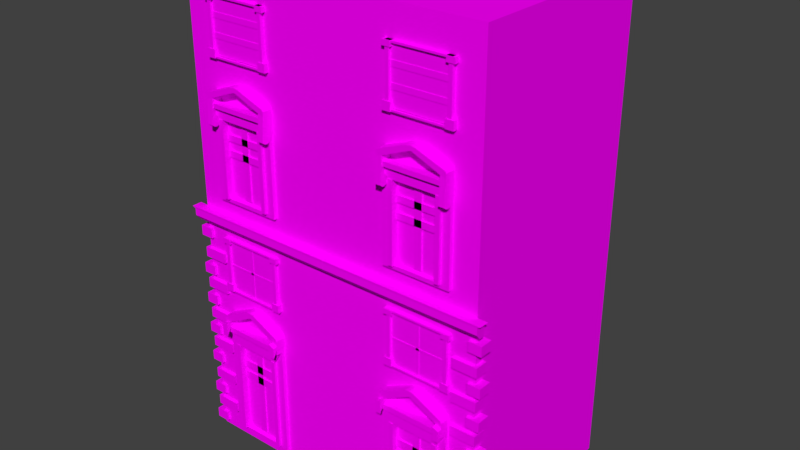 # Source: b060.blend  (saved by Blender 2.77.0; exported with 4.5.12 LTS)
import bpy
from mathutils import Matrix  # noqa: F401  (used for matrix-valued properties, if any)

bpy.ops.wm.read_factory_settings(use_empty=True)
scene = bpy.context.scene
scene.name = 'Scene'

# ---- collections
col_collection_1 = bpy.data.collections.new('Collection 1'); scene.collection.children.link(col_collection_1)

# ---- images (referenced by path relative to the original .blend; pixels are not part of the script)
import os
ASSET_DIR = os.environ.get("B2B_ASSET_DIR", "")  # directory of the original .blend (textures are referenced by path, not embedded)
HERE = os.path.dirname(os.path.abspath(__file__))  # packed textures are extracted next to this script under _unpacked/

def load_image(name, relpath, width, height, colorspace="sRGB"):
    """Load a texture the original file referenced (path relative to the .blend, or extracted next to this script)."""
    p = next((c for c in (os.path.join(HERE, relpath), os.path.join(ASSET_DIR, relpath)) if relpath and os.path.exists(c)), "")
    if p:
        img = bpy.data.images.load(p, check_existing=True)
        img.name = name
    else:  # same state as the original file: an image datablock whose file is absent (Cycles renders it pink)
        img = bpy.data.images.new(name, width, height)
        img.source = "FILE"
        img.filepath = "//" + (relpath or name)
    img.colorspace_settings.name = colorspace
    return img
img_colorpalette_jpg_001 = load_image('colorPalette.jpg.001', 'colorPalette.jpg', 1024, 1024, 'sRGB')
img_colorpalette_jpg_002 = load_image('colorPalette.jpg.002', 'colorPalette.jpg', 1024, 1024, 'sRGB')

# ---- materials (node trees are filled in below, after node groups)
mat_material = bpy.data.materials.new('Material')
mat_material.alpha_threshold = 0.0
mat_material.roughness = 0.5
mat_material.line_color = (0.0, 0.0, 0.0, 1.0)
mat_material_001 = bpy.data.materials.new('Material.001')
mat_material_001.alpha_threshold = 0.0
mat_material_001.roughness = 0.5
mat_material_001.line_color = (0.0, 0.0, 0.0, 1.0)

# ---- material node trees
mat_material.use_nodes = True; mat_material.node_tree.nodes.clear()
_N = mat_material.node_tree.nodes; _L = mat_material.node_tree.links
n0 = _N.new('ShaderNodeOutputMaterial'); n0.name = 'Material Output'; n0.location = (300, 300)
n1 = _N.new('ShaderNodeBsdfDiffuse'); n1.name = 'Diffuse BSDF'; n1.location = (10, 300)
n2 = _N.new('ShaderNodeTexCoord'); n2.name = 'Texture Coordinate'; n2.location = (-183, 230)
n3 = _N.new('ShaderNodeTexImage'); n3.name = 'Image Texture'; n3.location = (228, 132)
n3.width = 140
n3.image = img_colorpalette_jpg_001
_L.new(n1.outputs[0], n0.inputs[0])
_L.new(n2.outputs[2], n3.inputs[0])
_L.new(n3.outputs[0], n1.inputs[0])
n0.is_active_output = True
mat_material_001.use_nodes = True; mat_material_001.node_tree.nodes.clear()
_N = mat_material_001.node_tree.nodes; _L = mat_material_001.node_tree.links
n0 = _N.new('ShaderNodeOutputMaterial'); n0.name = 'Material Output'; n0.location = (300, 300)
n1 = _N.new('ShaderNodeBsdfDiffuse'); n1.name = 'Diffuse BSDF'; n1.location = (10, 300)
n2 = _N.new('ShaderNodeTexImage'); n2.name = 'Image Texture'; n2.location = (228, 132)
n2.width = 140
n2.image = img_colorpalette_jpg_002
n3 = _N.new('ShaderNodeTexCoord'); n3.name = 'Texture Coordinate'; n3.location = (-183, 230)
_L.new(n1.outputs[0], n0.inputs[0])
_L.new(n3.outputs[2], n2.inputs[0])
_L.new(n2.outputs[0], n1.inputs[0])
n0.is_active_output = True

# ---- world
world_world = bpy.data.worlds.new('World'); scene.world = world_world
world_world.color = (0.05088, 0.05088, 0.05088)
world_world.use_sun_shadow = False
world_world.sun_shadow_jitter_overblur = 0.0
world_world.cycles.sampling_method = 'MANUAL'

# ---- meshes
me_cube = bpy.data.meshes.new('Cube')
me_cube.from_pydata([(4.602, 2.975, 0.0), (4.602, -2.975, 0.0), (1.848, -2.897, 7.805), (1.848, -2.897, 10.5), (3.854, -3.281, 3.998), (0.006054, -2.958, 7.339), (0.006054, -2.958, 7.08), (3.61, -3.089, 7.919), (3.61, -3.089, 10.19), (4.602, 2.975, 14.29), (4.602, -2.975, 14.29), (4.421, -3.067, 0.1497), (4.421, -3.067, 0.4455), (4.421, -2.674, 0.1497), (4.421, -2.674, 0.4455), (4.814, -3.067, 0.1497), (4.814, -3.067, 0.4455), (4.814, -2.674, 0.1497), (4.814, -2.674, 0.4455), (3.958, -3.067, 0.6865), (3.958, -3.067, 0.9824), (3.958, -2.674, 0.6865), (3.958, -2.674, 0.9824), (4.7, -3.067, 0.6865), (4.7, -3.067, 0.9824), (4.7, -2.674, 0.6865), (4.7, -2.674, 0.9824), (4.421, -3.067, 1.134), (4.421, -3.067, 1.43), (4.421, -2.674, 1.134), (4.421, -2.674, 1.43), (4.814, -3.067, 1.134), (4.814, -3.067, 1.43), (4.814, -2.674, 1.134), (4.814, -2.674, 1.43), (3.958, -3.067, 1.671), (3.958, -3.067, 1.967), (3.958, -2.674, 1.671), (3.958, -2.674, 1.967), (4.7, -3.067, 1.671), (4.7, -3.067, 1.967), (4.7, -2.674, 1.671), (4.7, -2.674, 1.967), (4.421, -3.067, 2.239), (4.421, -3.067, 2.534), (4.421, -2.674, 2.239), (4.421, -2.674, 2.534), (4.814, -3.067, 2.239), (4.814, -3.067, 2.534), (4.814, -2.674, 2.239), (4.814, -2.674, 2.534), (3.958, -3.067, 2.775), (3.958, -3.067, 3.071), (3.958, -2.674, 2.775), (3.958, -2.674, 3.071), (4.7, -3.067, 2.775), (4.7, -3.067, 3.071), (4.7, -2.674, 2.775), (4.7, -2.674, 3.071), (4.421, -3.067, 3.223), (4.421, -3.067, 3.519), (4.421, -2.674, 3.223), (4.421, -2.674, 3.519), (4.814, -3.067, 3.223), (4.814, -3.067, 3.519), (4.814, -2.674, 3.223), (4.814, -2.674, 3.519), (3.958, -3.067, 3.76), (3.958, -3.067, 4.056), (3.958, -2.674, 3.76), (3.958, -2.674, 4.056), (4.7, -3.067, 3.76), (4.7, -3.067, 4.056), (4.7, -2.674, 3.76), (4.7, -2.674, 4.056), (-1.907e-06, -2.975, 14.29), (1.907e-06, 2.975, 14.29), (3.848, -2.897, 7.805), (3.848, -2.897, 10.5), (0.006054, -3.257, 7.339), (0.006054, -3.251, 7.08), (3.854, -2.823, 3.998), (3.854, -2.823, 10.72), (3.854, -3.281, 10.72), (4.768e-07, -2.975, 0.0), (1.431e-06, 2.975, 0.0), (4.421, -3.067, 4.227), (4.421, -3.067, 4.523), (4.421, -2.674, 4.227), (4.421, -2.674, 4.523), (4.814, -3.067, 4.227), (4.814, -3.067, 4.523), (4.814, -2.674, 4.227), (4.814, -2.674, 4.523), (3.958, -3.067, 4.764), (3.958, -3.067, 5.059), (3.958, -2.674, 4.764), (3.958, -2.674, 5.059), (4.7, -3.067, 4.764), (4.7, -3.067, 5.059), (4.7, -2.674, 4.764), (4.7, -2.674, 5.059), (4.421, -3.067, 5.211), (4.421, -3.067, 5.507), (4.421, -2.674, 5.211), (4.421, -2.674, 5.507), (4.814, -3.067, 5.211), (4.814, -3.067, 5.507), (4.814, -2.674, 5.211), (4.814, -2.674, 5.507), (3.958, -3.067, 5.748), (3.958, -3.067, 6.044), (3.958, -2.674, 5.748), (3.958, -2.674, 6.044), (4.7, -3.067, 5.748), (4.7, -3.067, 6.044), (4.7, -2.674, 5.748), (4.7, -2.674, 6.044), (3.848, -2.897, 3.711), (3.848, -2.897, 0.2423), (3.61, -3.089, 3.313), (3.61, -3.089, 0.3886), (1.848, -2.897, 3.711), (1.848, -2.897, 0.2423), (2.086, -3.089, 3.313), (2.086, -3.089, 0.3886), (1.848, -3.089, 0.2423), (3.848, -3.089, 0.2423), (3.848, -3.089, 3.711), (1.848, -3.089, 3.711), (2.086, -2.902, 0.3886), (3.61, -2.902, 0.3886), (3.61, -2.902, 3.313), (2.086, -2.902, 3.313), (2.751, -3.016, 0.4969), (2.751, -3.016, 3.453), (2.751, -2.881, 0.4969), (2.751, -2.881, 3.453), (2.968, -3.016, 0.4969), (2.968, -3.016, 3.453), (2.968, -2.881, 0.4969), (2.968, -2.881, 3.453), (2.001, -3.016, 2.763), (3.718, -3.016, 2.763), (2.001, -2.881, 2.763), (3.718, -2.881, 2.763), (2.001, -3.016, 2.515), (3.718, -3.016, 2.515), (2.001, -2.881, 2.515), (3.718, -2.881, 2.515), (2.001, -3.016, 2.397), (3.718, -3.016, 2.397), (2.001, -2.881, 2.397), (3.718, -2.881, 2.397), (2.001, -3.016, 2.149), (3.718, -3.016, 2.149), (2.001, -2.881, 2.149), (3.718, -2.881, 2.149), (3.477, -3.089, 3.313), (3.477, -3.089, 0.3886), (2.219, -3.089, 0.3886), (2.219, -3.089, 3.313), (3.477, -2.832, 3.313), (3.477, -2.832, 0.3886), (2.219, -2.832, 0.3886), (2.219, -2.832, 3.313), (3.61, -3.177, 3.313), (3.61, -3.177, 0.3886), (2.086, -3.177, 0.3886), (2.086, -3.177, 3.313), (3.477, -3.177, 3.313), (3.477, -3.177, 0.3886), (2.219, -3.177, 0.3886), (2.219, -3.177, 3.313), (3.848, -3.163, 3.711), (1.848, -3.163, 3.711), (3.61, -3.163, 3.313), (2.086, -3.163, 3.313), (3.848, -3.089, 3.876), (1.848, -3.089, 3.876), (3.848, -2.89, 3.876), (1.848, -2.89, 3.876), (3.848, -3.163, 3.876), (1.848, -3.163, 3.876), (3.848, -3.261, 3.711), (3.848, -3.261, 3.876), (1.848, -3.261, 3.711), (1.848, -3.261, 3.876), (2.845, -2.823, 4.508), (2.845, -3.281, 4.508), (1.836, -3.281, 3.998), (1.836, -2.823, 3.998), (3.854, -3.41, 3.998), (3.818, -3.281, 4.237), (3.854, -3.281, 4.162), (3.818, -2.823, 4.237), (3.683, -3.41, 4.075), (3.854, -2.823, 4.162), (1.872, -3.281, 4.237), (1.836, -3.41, 3.998), (1.836, -3.281, 4.162), (2.007, -3.41, 4.075), (1.872, -2.823, 4.237), (1.836, -2.823, 4.162), (2.708, -2.823, 4.645), (2.982, -2.823, 4.645), (2.845, -2.823, 4.567), (2.845, -2.823, 4.673), (2.982, -3.281, 4.645), (2.708, -3.281, 4.645), (2.845, -3.281, 4.567), (2.845, -3.281, 4.673), (3.683, -2.823, 4.075), (3.683, -3.281, 4.075), (2.007, -3.281, 4.075), (2.007, -2.823, 4.075), (3.854, -2.823, 3.875), (3.683, -2.823, 3.875), (3.854, -3.281, 3.875), (1.836, -3.281, 3.875), (1.836, -2.823, 3.875), (2.007, -3.281, 3.875), (3.683, -3.281, 3.875), (2.007, -2.823, 3.875), (2.007, -3.41, 3.66), (1.836, -3.41, 3.66), (3.683, -3.41, 3.66), (3.854, -3.41, 3.66), (3.708, -3.088, 5.026), (3.708, -3.088, 6.563), (2.057, -3.088, 5.026), (2.057, -3.088, 6.563), (3.815, -2.935, 4.972), (3.815, -2.935, 6.616), (1.949, -2.935, 4.972), (1.949, -2.935, 6.616), (3.815, -3.088, 4.972), (3.815, -3.088, 6.616), (1.949, -3.088, 6.616), (1.949, -3.088, 4.972), (3.708, -2.978, 5.026), (3.708, -2.978, 6.563), (2.057, -2.978, 6.563), (2.057, -2.978, 5.026), (3.893, -3.108, 6.465), (3.893, -3.108, 6.617), (3.648, -3.108, 6.465), (3.648, -3.108, 6.617), (3.893, -2.955, 6.465), (3.893, -2.955, 6.617), (3.648, -2.955, 6.465), (3.648, -2.955, 6.617), (2.111, -3.108, 6.465), (2.111, -3.108, 6.617), (1.867, -3.108, 6.465), (1.867, -3.108, 6.617), (2.111, -2.955, 6.465), (2.111, -2.955, 6.617), (1.867, -2.955, 6.465), (1.867, -2.955, 6.617), (3.893, -3.108, 4.967), (3.893, -3.108, 5.206), (3.648, -3.108, 4.967), (3.648, -3.108, 5.206), (3.893, -2.955, 4.967), (3.893, -2.955, 5.206), (3.648, -2.955, 4.967), (3.648, -2.955, 5.206), (2.111, -3.108, 4.967), (2.111, -3.108, 5.206), (1.867, -3.108, 4.967), (1.867, -3.108, 5.206), (2.111, -2.955, 4.967), (2.111, -2.955, 5.206), (1.867, -2.955, 4.967), (1.867, -2.955, 5.206), (2.936, -3.028, 4.982), (2.936, -3.028, 6.609), (2.842, -3.028, 4.982), (2.842, -3.028, 6.609), (2.936, -2.95, 4.982), (2.936, -2.95, 6.609), (2.842, -2.95, 4.982), (2.842, -2.95, 6.609), (2.078, -3.028, 5.766), (3.7, -3.028, 5.766), (2.078, -3.028, 5.825), (3.7, -3.028, 5.825), (2.078, -2.95, 5.766), (3.7, -2.95, 5.766), (2.078, -2.95, 5.825), (3.7, -2.95, 5.825), (2.016, -3.015, 6.585), (2.016, -3.015, 5.03), (3.796, -3.015, 6.585), (3.796, -3.015, 5.03), (4.793, -3.251, 7.08), (4.893, -3.257, 7.339), (4.793, -2.958, 7.08), (4.893, -2.958, 7.339), (0.006054, -2.958, 7.281), (0.006054, -3.251, 7.281), (4.793, -2.958, 7.281), (4.793, -3.251, 7.281), (0.006054, -2.958, 6.928), (0.006054, -3.125, 6.928), (4.793, -2.958, 6.928), (4.793, -3.125, 6.928), (2.086, -3.089, 10.19), (2.086, -3.089, 7.919), (1.848, -3.089, 7.805), (3.848, -3.089, 7.805), (3.848, -3.089, 10.5), (1.848, -3.089, 10.5), (2.086, -2.902, 7.919), (3.61, -2.902, 7.919), (3.61, -2.902, 10.19), (2.086, -2.902, 10.19), (2.751, -3.016, 8.003), (2.751, -3.016, 10.3), (2.751, -2.881, 8.003), (2.751, -2.881, 10.3), (2.968, -3.016, 8.003), (2.968, -3.016, 10.3), (2.968, -2.881, 8.003), (2.968, -2.881, 10.3), (2.001, -3.016, 9.762), (3.718, -3.016, 9.762), (2.001, -2.881, 9.762), (3.718, -2.881, 9.762), (2.001, -3.016, 9.57), (3.718, -3.016, 9.57), (2.001, -2.881, 9.57), (3.718, -2.881, 9.57), (2.001, -3.016, 9.315), (3.718, -3.016, 9.315), (2.001, -2.881, 9.315), (3.718, -2.881, 9.315), (2.001, -3.016, 9.122), (3.718, -3.016, 9.122), (2.001, -2.881, 9.122), (3.718, -2.881, 9.122), (3.477, -3.089, 10.19), (3.477, -3.089, 7.919), (2.219, -3.089, 7.919), (2.219, -3.089, 10.19), (3.477, -2.832, 10.19), (3.477, -2.832, 7.919), (2.219, -2.832, 7.919), (2.219, -2.832, 10.19), (3.61, -3.177, 10.19), (3.61, -3.177, 7.919), (2.086, -3.177, 7.919), (2.086, -3.177, 10.19), (3.477, -3.177, 10.19), (3.477, -3.177, 7.919), (2.219, -3.177, 7.919), (2.219, -3.177, 10.19), (3.848, -3.163, 10.5), (1.848, -3.163, 10.5), (3.61, -3.163, 10.19), (2.086, -3.163, 10.19), (3.848, -3.089, 10.63), (1.848, -3.089, 10.63), (3.848, -2.89, 10.63), (1.848, -2.89, 10.63), (3.848, -3.163, 10.63), (1.848, -3.163, 10.63), (3.848, -3.261, 10.5), (3.848, -3.261, 10.63), (1.848, -3.261, 10.5), (1.848, -3.261, 10.63), (2.845, -2.823, 11.12), (2.845, -3.281, 11.12), (1.836, -3.281, 10.72), (1.836, -2.823, 10.72), (1.949, -2.935, 13.44), (3.818, -3.281, 10.91), (3.854, -3.281, 10.85), (3.818, -2.823, 10.91), (1.949, -2.935, 11.8), (3.854, -2.823, 10.85), (1.872, -3.281, 10.91), (3.815, -2.935, 13.44), (1.836, -3.281, 10.85), (3.815, -2.935, 11.8), (1.872, -2.823, 10.91), (1.836, -2.823, 10.85), (2.708, -2.823, 11.22), (2.982, -2.823, 11.22), (2.845, -2.823, 11.16), (2.845, -2.823, 11.24), (2.982, -3.281, 11.22), (2.708, -3.281, 11.22), (2.845, -3.281, 11.16), (2.845, -3.281, 11.24), (3.683, -2.823, 10.78), (3.683, -3.281, 10.78), (2.007, -3.281, 10.78), (2.007, -2.823, 10.78), (3.854, -2.823, 10.62), (3.683, -2.823, 10.62), (1.836, -2.823, 10.62), (2.007, -2.823, 10.62), (2.057, -3.088, 13.39), (2.057, -3.088, 11.85), (3.708, -3.088, 13.39), (3.708, -3.088, 11.85), (3.854, -3.333, 10.04), (3.854, -3.053, 10.06), (3.854, -3.238, 10.09), (3.854, -3.264, 9.986), (3.854, -3.187, 9.969), (3.854, -3.113, 9.996), (1.836, -3.053, 10.06), (1.836, -3.333, 10.04), (1.836, -3.238, 10.09), (1.836, -3.113, 9.996), (1.836, -3.187, 9.969), (1.836, -3.264, 9.986), (2.007, -3.333, 10.04), (2.007, -3.053, 10.06), (2.007, -3.233, 10.09), (2.007, -3.264, 9.986), (2.007, -3.187, 9.969), (2.007, -3.113, 9.996), (3.683, -3.053, 10.06), (3.683, -3.333, 10.04), (3.683, -3.233, 10.09), (3.683, -3.113, 9.996), (3.683, -3.187, 9.969), (3.683, -3.264, 9.986), (3.815, -3.088, 11.8), (3.815, -3.088, 13.44), (1.949, -3.088, 13.44), (1.949, -3.088, 11.8), (3.708, -2.978, 11.85), (3.708, -2.978, 13.39), (2.057, -2.978, 13.39), (2.057, -2.978, 11.85), (3.893, -3.108, 13.29), (3.893, -3.108, 13.44), (3.648, -3.108, 13.29), (3.648, -3.108, 13.44), (3.893, -2.955, 13.29), (3.893, -2.955, 13.44), (3.648, -2.955, 13.29), (3.648, -2.955, 13.44), (2.111, -3.108, 13.29), (2.111, -3.108, 13.44), (1.867, -3.108, 13.29), (1.867, -3.108, 13.44), (2.111, -2.955, 13.29), (2.111, -2.955, 13.44), (1.867, -2.955, 13.29), (1.867, -2.955, 13.44), (3.893, -3.108, 11.79), (3.893, -3.108, 12.03), (3.648, -3.108, 11.79), (3.648, -3.108, 12.03), (3.893, -2.955, 11.79), (3.893, -2.955, 12.03), (3.648, -2.955, 11.79), (3.648, -2.955, 12.03), (2.111, -3.108, 11.79), (2.111, -3.108, 12.03), (1.867, -3.108, 11.79), (1.867, -3.108, 12.03), (2.111, -2.955, 11.79), (2.111, -2.955, 12.03), (1.867, -2.955, 11.79), (1.867, -2.955, 12.03), (3.7, -2.95, 12.46), (2.078, -2.95, 12.46), (3.7, -2.95, 12.3), (2.078, -2.95, 12.3), (3.7, -3.028, 12.46), (2.078, -3.028, 12.46), (3.7, -3.028, 12.3), (2.078, -3.028, 12.3), (2.078, -3.028, 12.83), (3.7, -3.028, 12.83), (2.078, -3.028, 12.99), (3.7, -3.028, 12.99), (2.078, -2.95, 12.83), (3.7, -2.95, 12.83), (2.078, -2.95, 12.99), (3.7, -2.95, 12.99), (2.016, -3.015, 13.41), (2.016, -3.015, 11.86), (3.796, -3.015, 13.41), (3.796, -3.015, 11.86), (4.421, -3.067, 6.394), (4.421, -3.067, 6.69), (4.421, -2.674, 6.394), (4.421, -2.674, 6.69), (4.814, -3.067, 6.394), (4.814, -3.067, 6.69), (4.814, -2.674, 6.394), (4.814, -2.674, 6.69)], [], [(0, 85, 76, 9), (0, 9, 10, 1), (1, 10, 75, 84), (382, 393, 388, 386), (3, 78, 77, 2), (12, 14, 13, 11), (14, 18, 17, 13), (18, 16, 15, 17), (16, 12, 11, 15), (11, 13, 17, 15), (16, 18, 14, 12), (20, 22, 21, 19), (22, 26, 25, 21), (26, 24, 23, 25), (24, 20, 19, 23), (19, 21, 25, 23), (24, 26, 22, 20), (28, 30, 29, 27), (30, 34, 33, 29), (34, 32, 31, 33), (32, 28, 27, 31), (27, 29, 33, 31), (32, 34, 30, 28), (36, 38, 37, 35), (38, 42, 41, 37), (42, 40, 39, 41), (40, 36, 35, 39), (35, 37, 41, 39), (40, 42, 38, 36), (44, 46, 45, 43), (46, 50, 49, 45), (50, 48, 47, 49), (48, 44, 43, 47), (43, 45, 49, 47), (48, 50, 46, 44), (52, 54, 53, 51), (54, 58, 57, 53), (58, 56, 55, 57), (56, 52, 51, 55), (51, 53, 57, 55), (56, 58, 54, 52), (60, 62, 61, 59), (62, 66, 65, 61), (66, 64, 63, 65), (64, 60, 59, 63), (59, 61, 65, 63), (64, 66, 62, 60), (68, 70, 69, 67), (70, 74, 73, 69), (74, 72, 71, 73), (72, 68, 67, 71), (67, 69, 73, 71), (72, 74, 70, 68), (0, 1, 84, 85), (8, 308, 317, 316), (194, 193, 208, 210, 189, 213, 4), (301, 300, 6, 80), (300, 302, 298, 6), (198, 209, 204, 202), (310, 2, 77, 311), (302, 303, 296, 298), (9, 76, 75, 10), (378, 377, 392, 394, 373, 397, 83), (87, 89, 88, 86), (89, 93, 92, 88), (93, 91, 90, 92), (91, 87, 86, 90), (86, 88, 92, 90), (91, 93, 89, 87), (95, 97, 96, 94), (97, 101, 100, 96), (101, 99, 98, 100), (99, 95, 94, 98), (94, 96, 100, 98), (99, 101, 97, 95), (103, 105, 104, 102), (105, 109, 108, 104), (109, 107, 106, 108), (107, 103, 102, 106), (102, 104, 108, 106), (107, 109, 105, 103), (111, 113, 112, 110), (113, 117, 116, 112), (117, 115, 114, 116), (115, 111, 110, 114), (110, 112, 116, 114), (115, 117, 113, 111), (129, 175, 183, 179), (126, 123, 119, 127), (120, 124, 133, 132), (118, 128, 127, 119), (122, 118, 119, 123), (129, 122, 123, 126), (121, 125, 126, 127), (120, 128, 174, 176), (120, 121, 127, 128), (125, 124, 129, 126), (132, 133, 130, 131), (159, 121, 167, 171), (125, 121, 131, 130), (131, 121, 159, 163), (135, 137, 136, 134), (137, 141, 140, 136), (141, 139, 138, 140), (139, 135, 134, 138), (134, 136, 140, 138), (139, 141, 137, 135), (143, 145, 144, 142), (145, 149, 148, 144), (149, 147, 146, 148), (147, 143, 142, 146), (142, 144, 148, 146), (147, 149, 145, 143), (151, 153, 152, 150), (153, 157, 156, 152), (157, 155, 154, 156), (155, 151, 150, 154), (150, 152, 156, 154), (155, 157, 153, 151), (159, 158, 162, 163), (161, 160, 164, 165), (133, 124, 161, 165), (132, 131, 163, 162), (125, 130, 164, 160), (120, 132, 162, 158), (125, 160, 172, 168), (130, 133, 165, 164), (169, 168, 172, 173), (167, 166, 170, 171), (124, 125, 168, 169), (120, 158, 170, 166), (161, 124, 169, 173), (158, 159, 171, 170), (121, 120, 166, 167), (160, 161, 173, 172), (177, 176, 174, 175), (124, 120, 176, 177), (129, 124, 177, 175), (175, 174, 184, 186), (178, 180, 181, 179), (178, 179, 183, 182), (128, 118, 180, 178), (118, 122, 181, 180), (174, 128, 178, 182), (122, 129, 179, 181), (186, 184, 185, 187), (182, 183, 187, 185), (174, 182, 185, 184), (183, 175, 186, 187), (303, 301, 80, 296), (198, 200, 190, 214, 189, 210, 209), (192, 196, 226, 227), (193, 195, 205, 208), (206, 205, 195, 197, 81, 212, 188), (189, 188, 212, 213), (190, 191, 220, 219), (195, 193, 194, 197), (200, 203, 191, 190), (201, 199, 225, 224), (203, 200, 198, 202), (218, 4, 192, 227), (204, 207, 206), (207, 205, 206), (208, 211, 210), (211, 209, 210), (208, 205, 207, 211), (211, 207, 204, 209), (204, 206, 188, 215, 191, 203, 202), (189, 214, 215, 188), (191, 215, 223, 220), (221, 219, 220, 223), (222, 217, 216, 218), (213, 212, 217, 222), (81, 4, 218, 216), (222, 218, 227, 226), (212, 81, 216, 217), (215, 214, 221, 223), (221, 214, 201, 224), (194, 4, 81, 197), (4, 213, 196, 192), (219, 221, 224, 225), (213, 222, 226, 196), (190, 219, 225, 199), (214, 190, 199, 201), (231, 230, 243, 242), (238, 235, 234, 239), (235, 233, 232, 234), (233, 237, 236, 232), (236, 239, 234, 232), (233, 235, 238, 237), (229, 228, 236, 237), (231, 229, 237, 238), (230, 231, 238, 239), (228, 230, 239, 236), (241, 242, 243, 240), (228, 229, 241, 240), (230, 228, 240, 243), (229, 231, 242, 241), (245, 247, 246, 244), (247, 251, 250, 246), (251, 249, 248, 250), (249, 245, 244, 248), (244, 246, 250, 248), (249, 251, 247, 245), (253, 255, 254, 252), (255, 259, 258, 254), (259, 257, 256, 258), (257, 253, 252, 256), (252, 254, 258, 256), (257, 259, 255, 253), (261, 263, 262, 260), (263, 267, 266, 262), (267, 265, 264, 266), (265, 261, 260, 264), (260, 262, 266, 264), (265, 267, 263, 261), (269, 271, 270, 268), (271, 275, 274, 270), (275, 273, 272, 274), (273, 269, 268, 272), (268, 270, 274, 272), (273, 275, 271, 269), (277, 279, 278, 276), (279, 283, 282, 278), (283, 281, 280, 282), (281, 277, 276, 280), (276, 278, 282, 280), (281, 283, 279, 277), (285, 287, 286, 284), (287, 291, 290, 286), (291, 289, 288, 290), (289, 285, 284, 288), (284, 286, 290, 288), (289, 291, 287, 285), (292, 293, 295, 294), (313, 359, 367, 363), (6, 298, 306, 304), (297, 299, 5, 79), (297, 79, 301, 303), (299, 297, 303, 302), (5, 299, 302, 300), (79, 5, 300, 301), (305, 304, 306, 307), (80, 6, 304, 305), (296, 80, 305, 307), (298, 296, 307, 306), (78, 312, 311, 77), (313, 3, 2, 310), (7, 309, 310, 311), (8, 312, 358, 360), (8, 7, 311, 312), (309, 308, 313, 310), (316, 317, 314, 315), (343, 7, 351, 355), (309, 7, 315, 314), (315, 7, 343, 347), (319, 321, 320, 318), (321, 325, 324, 320), (325, 323, 322, 324), (323, 319, 318, 322), (318, 320, 324, 322), (323, 325, 321, 319), (327, 329, 328, 326), (329, 333, 332, 328), (333, 331, 330, 332), (331, 327, 326, 330), (326, 328, 332, 330), (331, 333, 329, 327), (335, 337, 336, 334), (337, 341, 340, 336), (341, 339, 338, 340), (339, 335, 334, 338), (334, 336, 340, 338), (339, 341, 337, 335), (343, 342, 346, 347), (345, 344, 348, 349), (317, 308, 345, 349), (316, 315, 347, 346), (309, 314, 348, 344), (8, 316, 346, 342), (309, 344, 356, 352), (314, 317, 349, 348), (353, 352, 356, 357), (351, 350, 354, 355), (308, 309, 352, 353), (8, 342, 354, 350), (345, 308, 353, 357), (342, 343, 355, 354), (7, 8, 350, 351), (344, 345, 357, 356), (361, 360, 358, 359), (308, 8, 360, 361), (313, 308, 361, 359), (359, 358, 368, 370), (362, 364, 365, 363), (362, 363, 367, 366), (312, 78, 364, 362), (78, 3, 365, 364), (358, 312, 362, 366), (3, 313, 363, 365), (370, 368, 369, 371), (366, 367, 371, 369), (358, 366, 369, 368), (367, 359, 370, 371), (382, 384, 374, 398, 373, 394, 393), (398, 374, 415, 420), (377, 379, 389, 392), (390, 389, 379, 381, 82, 396, 372), (373, 372, 396, 397), (374, 416, 415), (379, 377, 378, 381), (384, 387, 375, 374), (434, 376, 380, 435), (387, 384, 382, 386), (404, 405, 439, 438), (388, 391, 390), (391, 389, 390), (392, 395, 394), (395, 393, 394), (392, 389, 391, 395), (395, 391, 388, 393), (388, 390, 372, 399, 375, 387, 386), (373, 398, 399, 372), (375, 399, 403, 402), (83, 397, 427, 408), (408, 410, 83), (397, 428, 427), (426, 401, 400, 409), (421, 414, 402, 403), (396, 82, 400, 401), (420, 422, 398), (397, 396, 401, 426, 428), (378, 83, 82, 381), (383, 433, 432, 385), (374, 375, 402, 414, 416), (399, 398, 422, 421, 403), (432, 435, 380, 385), (408, 411, 410), (411, 412, 410), (412, 413, 410), (413, 409, 410), (414, 417, 416), (417, 418, 416), (418, 419, 416), (419, 415, 416), (420, 423, 422), (423, 424, 422), (424, 425, 422), (425, 421, 422), (426, 429, 428), (429, 430, 428), (430, 431, 428), (431, 427, 428), (420, 415, 419, 423), (423, 419, 418, 424), (424, 418, 417, 425), (425, 417, 414, 421), (426, 409, 413, 429), (429, 413, 412, 430), (430, 412, 411, 431), (431, 411, 408, 427), (82, 83, 410, 409, 400), (376, 383, 385, 380), (383, 376, 434, 433), (406, 407, 432, 433), (404, 406, 433, 434), (405, 404, 434, 435), (407, 405, 435, 432), (437, 438, 439, 436), (407, 406, 437, 436), (405, 407, 436, 439), (406, 404, 438, 437), (441, 443, 442, 440), (443, 447, 446, 442), (447, 445, 444, 446), (445, 441, 440, 444), (440, 442, 446, 444), (445, 447, 443, 441), (449, 451, 450, 448), (451, 455, 454, 450), (455, 453, 452, 454), (453, 449, 448, 452), (448, 450, 454, 452), (453, 455, 451, 449), (457, 459, 458, 456), (459, 463, 462, 458), (463, 461, 460, 462), (461, 457, 456, 460), (456, 458, 462, 460), (461, 463, 459, 457), (465, 467, 466, 464), (467, 471, 470, 466), (471, 469, 468, 470), (469, 465, 464, 468), (464, 466, 470, 468), (469, 471, 467, 465), (474, 472, 476, 478), (479, 477, 473, 475), (474, 478, 479, 475), (472, 474, 475, 473), (476, 472, 473, 477), (478, 476, 477, 479), (481, 483, 482, 480), (483, 487, 486, 482), (487, 485, 484, 486), (485, 481, 480, 484), (480, 482, 486, 484), (485, 487, 483, 481), (488, 489, 491, 490), (493, 495, 494, 492), (495, 499, 498, 494), (499, 497, 496, 498), (497, 493, 492, 496), (492, 494, 498, 496), (497, 499, 495, 493)])
me_cube.polygons.foreach_set('material_index', [0, 0, 0, 0, 0, 0, 0, 0, 0, 0, 0, 0, 0, 0, 0, 0, 0, 0, 0, 0, 0, 0, 0, 0, 0, 0, 0, 0, 0, 0, 0, 0, 0, 0, 0, 0, 0, 0, 0, 0, 0, 0, 0, 0, 0, 0, 0, 0, 0, 0, 0, 0, 0, 0, 0, 0, 0, 0, 0, 0, 0, 0, 0, 0, 0, 0, 0, 0, 0, 0, 0, 0, 0, 0, 0, 0, 0, 0, 0, 0, 0, 0, 0, 0, 0, 0, 0, 0, 0, 0, 0, 0, 0, 0, 0, 0, 0, 0, 0, 0, 0, 0, 0, 0, 0, 0, 0, 0, 0, 0, 0, 0, 0, 0, 0, 0, 0, 0, 0, 0, 0, 0, 0, 0, 0, 0, 0, 0, 0, 0, 0, 0, 0, 0, 0, 0, 0, 0, 0, 0, 0, 0, 0, 0, 0, 0, 0, 0, 0, 0, 0, 0, 0, 0, 0, 0, 0, 0, 0, 0, 0, 0, 0, 0, 0, 0, 0, 0, 0, 0, 0, 0, 0, 0, 0, 0, 0, 0, 0, 0, 0, 0, 0, 0, 1, 1, 1, 1, 1, 1, 1, 1, 1, 1, 1, 1, 1, 1, 1, 1, 1, 1, 1, 1, 1, 1, 1, 1, 1, 1, 1, 1, 1, 1, 1, 1, 1, 1, 1, 1, 1, 1, 1, 1, 1, 1, 1, 1, 1, 1, 1, 1, 1, 1, 1, 0, 0, 0, 0, 0, 0, 0, 0, 0, 0, 0, 0, 0, 0, 0, 0, 0, 0, 0, 0, 0, 0, 0, 0, 0, 0, 0, 0, 0, 0, 0, 0, 0, 0, 0, 0, 0, 0, 0, 0, 0, 0, 0, 0, 0, 0, 0, 0, 0, 0, 0, 0, 0, 0, 0, 0, 0, 0, 0, 0, 0, 0, 0, 0, 0, 0, 0, 0, 0, 0, 0, 0, 0, 0, 0, 0, 0, 1, 0, 1, 0, 0, 0, 0, 0, 0, 0, 0, 0, 0, 0, 0, 0, 0, 0, 0, 0, 0, 1, 0, 0, 1, 0, 0, 0, 0, 0, 0, 0, 0, 0, 0, 0, 0, 0, 0, 0, 0, 0, 0, 0, 0, 0, 0, 0, 0, 0, 1, 1, 1, 1, 1, 1, 1, 1, 1, 1, 1, 1, 1, 1, 1, 1, 1, 1, 1, 1, 1, 1, 1, 1, 1, 1, 1, 1, 1, 1, 1, 1, 1, 1, 1, 1, 1, 1, 1, 1, 1, 1, 1, 1, 1, 1, 1, 0, 0, 0, 0, 0, 0])
_uv = me_cube.uv_layers.new(name='UVMap')
_uv.uv.foreach_set('vector', [0.0, 0.0, 0.0, 0.0, 0.0, 0.0, 0.0, 0.0, 0.0, 0.0, 0.0, 0.0, 0.0, 0.0, 0.0, 0.0, 0.0, 0.0, 0.0, 0.0, 0.0, 0.0, 0.0, 0.0, 0.0, 0.0, 0.0, 0.0, 0.0, 0.0, 0.0, 0.0, 0.0, 0.0, 0.0, 0.0, 0.0, 0.0, 0.0, 0.0, 0.0, 0.0, 0.0, 0.0, 0.0, 0.0, 0.0, 0.0, 0.0, 0.0, 0.0, 0.0, 0.0, 0.0, 0.0, 0.0, 0.0, 0.0, 0.0, 0.0, 0.0, 0.0, 0.0, 0.0, 0.0, 0.0, 0.0, 0.0, 0.0, 0.0, 0.0, 0.0, 0.0, 0.0, 0.0, 0.0, 0.0, 0.0, 0.0, 0.0, 0.0, 0.0, 0.0, 0.0, 0.0, 0.0, 0.0, 0.0, 0.0, 0.0, 0.0, 0.0, 0.0, 0.0, 0.0, 0.0, 0.0, 0.0, 0.0, 0.0, 0.0, 0.0, 0.0, 0.0, 0.0, 0.0, 0.0, 0.0, 0.0, 0.0, 0.0, 0.0, 0.0, 0.0, 0.0, 0.0, 0.0, 0.0, 0.0, 0.0, 0.0, 0.0, 0.0, 0.0, 0.0, 0.0, 0.0, 0.0, 0.0, 0.0, 0.0, 0.0, 0.0, 0.0, 0.0, 0.0, 0.0, 0.0, 0.0, 0.0, 0.0, 0.0, 0.0, 0.0, 0.0, 0.0, 0.0, 0.0, 0.0, 0.0, 0.0, 0.0, 0.0, 0.0, 0.0, 0.0, 0.0, 0.0, 0.0, 0.0, 0.0, 0.0, 0.0, 0.0, 0.0, 0.0, 0.0, 0.0, 0.0, 0.0, 0.0, 0.0, 0.0, 0.0, 0.0, 0.0, 0.0, 0.0, 0.0, 0.0, 0.0, 0.0, 0.0, 0.0, 0.0, 0.0, 0.0, 0.0, 0.0, 0.0, 0.0, 0.0, 0.0, 0.0, 0.0, 0.0, 0.0, 0.0, 0.0, 0.0, 0.0, 0.0, 0.0, 0.0, 0.0, 0.0, 0.0, 0.0, 0.0, 0.0, 0.0, 0.0, 0.0, 0.0, 0.0, 0.0, 0.0, 0.0, 0.0, 0.0, 0.0, 0.0, 0.0, 0.0, 0.0, 0.0, 0.0, 0.0, 0.0, 0.0, 0.0, 0.0, 0.0, 0.0, 0.0, 0.0, 0.0, 0.0, 0.0, 0.0, 0.0, 0.0, 0.0, 0.0, 0.0, 0.0, 0.0, 0.0, 0.0, 0.0, 0.0, 0.0, 0.0, 0.0, 0.0, 0.0, 0.0, 0.0, 0.0, 0.0, 0.0, 0.0, 0.0, 0.0, 0.0, 0.0, 0.0, 0.0, 0.0, 0.0, 0.0, 0.0, 0.0, 0.0, 0.0, 0.0, 0.0, 0.0, 0.0, 0.0, 0.0, 0.0, 0.0, 0.0, 0.0, 0.0, 0.0, 0.0, 0.0, 0.0, 0.0, 0.0, 0.0, 0.0, 0.0, 0.0, 0.0, 0.0, 0.0, 0.0, 0.0, 0.0, 0.0, 0.0, 0.0, 0.0, 0.0, 0.0, 0.0, 0.0, 0.0, 0.0, 0.0, 0.0, 0.0, 0.0, 0.0, 0.0, 0.0, 0.0, 0.0, 0.0, 0.0, 0.0, 0.0, 0.0, 0.0, 0.0, 0.0, 0.0, 0.0, 0.0, 0.0, 0.0, 0.0, 0.0, 0.0, 0.0, 0.0, 0.0, 0.0, 0.0, 0.0, 0.0, 0.0, 0.0, 0.0, 0.0, 0.0, 0.0, 0.0, 0.0, 0.0, 0.0, 0.0, 0.0, 0.0, 0.0, 0.0, 0.0, 0.0, 0.0, 0.0, 0.0, 0.0, 0.0, 0.0, 0.0, 0.0, 0.0, 0.0, 0.0, 0.0, 0.0, 0.0, 0.0, 0.0, 0.0, 0.0, 0.0, 0.0, 0.0, 0.0, 0.0, 0.0, 0.0, 0.0, 0.0, 0.0, 0.0, 0.0, 0.0, 0.0, 0.0, 0.0, 0.0, 0.0, 0.0, 0.0, 0.0, 0.0, 0.0, 0.0, 0.0, 0.0, 0.0, 0.0, 0.0, 0.0, 0.0, 0.0, 0.0, 0.0, 0.0, 0.0, 0.0, 0.0, 0.0, 0.0, 0.0, 0.0, 0.0, 0.0, 0.0, 0.0, 0.0, 0.0, 0.0, 0.0, 0.0, 0.0, 0.0, 0.0, 0.0, 0.0, 0.0, 0.0, 0.0, 0.0, 0.0, 0.0, 0.0, 0.0, 0.0, 0.0, 0.0, 0.0, 0.0, 0.0, 0.0, 0.0, 0.0, 0.0, 0.0, 0.0, 0.0, 0.0, 0.0, 0.0, 0.0, 0.0, 0.0, 0.0, 0.0, 0.0, 0.0, 0.0, 0.0, 0.0, 0.0, 0.0, 0.0, 0.0, 0.0, 0.0, 0.0, 0.0, 0.0, 0.0, 0.0, 0.0, 0.0, 0.0, 0.0, 0.0, 0.0, 0.0, 0.0, 0.0, 0.0, 0.0, 0.0, 0.0, 0.0, 0.0, 0.0, 0.0, 0.0, 0.0, 0.0, 0.0, 0.0, 0.0, 0.0, 0.0, 0.0, 0.0, 0.0, 0.0, 0.0, 0.0, 0.0, 0.0, 0.0, 0.0, 0.0, 0.0, 0.0, 0.0, 0.0, 0.0, 0.0, 0.0, 0.0, 0.0, 0.0, 0.0, 0.0, 0.0, 0.0, 0.0, 0.0, 0.0, 0.0, 0.0, 0.0, 0.0, 0.0, 0.0, 0.0, 0.0, 0.0, 0.0, 0.0, 0.0, 0.0, 0.0, 0.0, 0.0, 0.0, 0.0, 0.0, 0.0, 0.0, 0.0, 0.0, 0.0, 0.0, 0.0, 0.0, 0.0, 0.0, 0.0, 0.0, 0.0, 0.0, 0.0, 0.0, 0.0, 0.0, 0.0, 0.0, 0.0, 0.0, 0.0, 0.0, 0.0, 0.0, 0.0, 0.0, 0.0, 0.0, 0.0, 0.0, 0.0, 0.0, 0.0, 0.0, 0.0, 0.0, 0.0, 0.0, 0.0, 0.0, 0.0, 0.0, 0.0, 0.0, 0.0, 0.0, 0.0, 0.0, 0.0, 0.0, 0.0, 0.0, 0.0, 0.0, 0.0, 0.0, 0.0, 0.0, 0.0, 0.0, 0.0, 0.0, 0.0, 0.0, 0.0, 0.0, 0.0, 0.0, 0.0, 0.0, 0.0, 0.0, 0.0, 0.0, 0.0, 0.0, 0.0, 0.0, 0.0, 0.0, 0.0, 0.0, 0.0, 0.0, 0.0, 0.0, 0.0, 0.0, 0.0, 0.0, 0.0, 0.0, 0.0, 0.0, 0.0, 0.0, 0.0, 0.0, 0.0, 0.0, 0.0, 0.0, 0.0, 0.0, 0.0, 0.0, 0.0, 0.0, 0.0, 0.0, 0.0, 0.0, 0.0, 0.0, 0.0, 0.0, 0.0, 0.0, 0.0, 0.0, 0.0, 0.0, 0.0, 0.0, 0.0, 0.0, 0.0, 0.0, 0.0, 0.0, 0.0, 0.0, 0.0, 0.0, 0.0, 0.0, 0.0, 0.0, 0.0, 0.0, 0.0, 0.0, 0.0, 0.0, 0.0, 0.0, 0.0, 0.0, 0.0, 0.0, 0.0, 0.0, 0.0, 0.0, 0.0, 0.0, 0.0, 0.0, 0.0, 0.0, 0.0, 0.0, 0.0, 0.0, 0.0, 0.0, 0.0, 0.0, 0.0, 0.0, 0.0, 0.0, 0.0, 0.0, 0.0, 0.0, 0.0, 0.0, 0.0, 0.0, 0.0, 0.0, 0.0, 0.0, 0.0, 0.0, 0.0, 0.0, 0.0, 0.0, 0.0, 0.0, 0.0, 0.0, 0.0, 0.0, 0.0, 0.0, 0.0, 0.0, 0.0, 0.0, 0.0, 0.0, 0.0, 0.0, 0.0, 0.0, 0.0, 0.0, 0.0, 0.0, 0.0, 0.0, 0.0, 0.0, 0.0, 0.0, 0.0, 0.0, 0.0, 0.0, 0.0, 0.0, 0.0, 0.0, 0.0, 0.0, 0.0, 0.0, 0.0, 0.0, 0.0, 0.0, 0.0, 0.0, 0.0, 0.0, 0.0, 0.0, 0.0, 0.0, 0.0, 0.0, 0.0, 0.0, 0.0, 0.0, 0.0, 0.0, 0.0, 0.0, 0.0, 0.0, 0.0, 0.0, 0.0, 0.0, 0.0, 0.0, 0.0, 0.0, 0.0, 0.0, 0.0, 0.0, 0.0, 0.0, 0.0, 0.0, 0.0, 0.0, 0.0, 0.0, 0.0, 0.0, 0.0, 0.0, 0.0, 0.0, 0.0, 0.0, 0.0, 0.0, 0.0, 0.0, 0.0, 0.0, 0.0, 0.0, 0.0, 0.0, 0.0, 0.0, 0.0, 0.0, 0.0, 0.0, 0.0, 0.0, 0.0, 0.0, 0.0, 0.0, 0.0, 0.0, 0.0, 0.0, 0.0, 0.0, 0.0, 0.0, 0.0, 0.0, 0.0, 0.0, 0.0, 0.0, 0.0, 0.0, 0.0, 0.0, 0.0, 0.0, 0.0, 0.0, 0.0, 0.0, 0.0, 0.0, 0.0, 0.0, 0.0, 0.0, 0.0, 0.0, 0.0, 0.0, 0.0, 0.0, 0.0, 0.0, 0.0, 0.0, 0.0, 0.0, 0.0, 0.0, 0.0, 0.0, 0.0, 0.0, 0.0, 0.0, 0.0, 0.0, 0.0, 0.0, 0.0, 0.0, 0.0, 0.0, 0.0, 0.0, 0.0, 0.0, 0.0, 0.0, 0.0, 0.0, 0.0, 0.0, 0.0, 0.0, 0.0, 0.0, 0.0, 0.0, 0.0, 0.0, 0.0, 0.0, 0.0, 0.0, 0.0, 0.0, 0.0, 0.0, 0.0, 0.0, 0.0, 0.0, 0.0, 0.0, 0.0, 0.0, 0.0, 0.0, 0.0, 0.0, 0.0, 0.0, 0.0, 0.0, 0.0, 0.0, 0.0, 0.0, 0.0, 0.0, 0.0, 0.0, 0.0, 0.0, 0.0, 0.0, 0.0, 0.0, 0.0, 0.0, 0.0, 0.0, 0.0, 0.0, 0.0, 0.0, 0.0, 0.0, 0.0, 0.0, 0.0, 0.0, 0.0, 0.0, 0.0, 0.0, 0.0, 0.0, 0.0, 0.0, 0.0, 0.0, 0.0, 0.0, 0.0, 0.0, 0.0, 0.0, 0.0, 0.0, 0.0, 0.0, 0.0, 0.0, 0.0, 0.0, 0.0, 0.0, 0.0, 0.0, 0.0, 0.0, 0.0, 0.0, 0.0, 0.0, 0.0, 0.0, 0.0, 0.0, 0.0, 0.0, 0.0, 0.0, 0.0, 0.0, 0.0, 0.0, 0.0, 0.0, 0.0, 0.0, 0.0, 0.0, 0.0, 0.0, 0.0, 0.0, 0.0, 0.0, 0.0, 0.0, 0.0, 0.0, 0.0, 0.0, 0.0, 0.0, 0.0, 0.0, 0.0, 0.0, 0.0, 0.0, 0.0, 0.0, 0.0, 0.0, 0.0, 0.0, 0.0, 0.0, 0.0, 0.0, 0.0, 0.0, 0.0, 0.0, 0.0, 0.0, 0.0, 0.0, 0.0, 0.0, 0.0, 0.0, 0.0, 0.0, 0.0, 0.0, 0.0, 0.0, 0.0, 0.0, 0.0, 0.0, 0.0, 0.0, 0.0, 0.0, 0.0, 0.0, 0.0, 0.0, 0.0, 0.0, 0.0, 0.0, 0.0, 0.0, 0.0, 0.0, 0.0, 0.0, 0.0, 0.0, 0.0, 0.0, 0.0, 0.0, 0.0, 0.0, 0.0, 0.0, 0.0, 0.0, 0.0, 0.0, 0.0, 0.0, 0.0, 0.0, 0.0, 0.0, 0.0, 0.0, 0.0, 0.0, 0.0, 0.0, 0.0, 0.0, 0.0, 0.0, 0.0, 0.0, 0.0, 0.0, 0.0, 0.0, 0.0, 0.0, 0.0, 0.0, 0.0, 0.0, 0.0, 0.0, 0.0, 0.0, 0.0, 0.0, 0.0, 0.0, 0.0, 0.0, 0.0, 0.0, 0.0, 0.0, 0.0, 0.0, 0.0, 0.0, 0.0, 0.0, 0.0, 0.0, 0.0, 0.0, 0.0, 0.0, 0.0, 0.0, 0.0, 0.0, 0.0, 0.0, 0.0, 0.0, 0.0, 0.0, 0.0, 0.0, 0.0, 0.0, 0.0, 0.0, 0.0, 0.0, 0.0, 0.0, 0.0, 0.0, 0.0, 0.0, 0.0, 0.0, 0.0, 0.0, 0.0, 0.0, 0.0, 0.0, 0.0, 0.0, 0.0, 0.0, 0.0, 0.0, 0.0, 0.0, 0.0, 0.0, 0.0, 0.0, 0.0, 0.0, 0.0, 0.0, 0.0, 0.0, 0.0, 0.0, 0.0, 0.0, 0.0, 0.0, 0.0, 0.0, 0.0, 0.0, 0.0, 0.0, 0.0, 0.0, 0.0, 0.0, 0.0, 0.0, 0.0, 0.0, 0.0, 0.0, 0.0, 0.0, 0.0, 0.0, 0.0, 0.0, 0.0, 0.0, 0.0, 0.0, 0.0, 0.0, 0.0, 0.0, 0.0, 0.0, 0.0, 0.0, 0.0, 0.0, 0.0, 0.0, 0.0, 0.0, 0.0, 0.0, 0.0, 0.0, 0.0, 0.0, 0.0, 0.0, 0.0, 0.0, 0.0, 0.0, 0.0, 0.0, 0.0, 0.0, 0.0, 0.0, 0.0, 0.0, 0.0, 0.0, 0.0, 0.0, 0.0, 0.0, 0.0, 0.0, 0.0, 0.0, 0.0, 0.0, 0.0, 0.0, 0.0, 0.0, 0.0, 0.0, 0.0, 0.0, 0.0, 0.0, 0.0, 0.0, 0.0, 0.0, 0.0, 0.0, 0.0, 0.0, 0.0, 0.0, 0.0, 0.0, 0.0, 0.0, 0.0, 0.0, 0.0, 0.0, 0.0, 0.0, 0.0, 0.0, 0.0, 0.0, 0.0, 0.0, 0.0, 0.0, 0.0, 0.0, 0.0, 0.0, 0.0, 0.0, 0.0, 0.0, 0.0, 0.0, 0.0, 0.0, 0.0, 0.0, 0.0, 0.0, 0.0, 0.0, 0.0, 0.0, 0.0, 0.0, 0.0, 0.0, 0.0, 0.0, 0.0, 0.0, 0.0, 0.0, 0.0, 0.0, 0.0, 0.0, 0.0, 0.0, 0.0, 0.0, 0.0, 0.0, 0.0, 0.0, 0.0, 0.0, 0.0, 0.0, 0.0, 0.0, 0.0, 0.0, 0.0, 0.0, 0.0, 0.0, 0.0, 0.0, 0.0, 0.0, 0.0, 0.0, 0.0, 0.0, 0.0, 0.0, 0.0, 0.0, 0.0, 0.0, 0.0, 0.0, 0.0, 0.0, 0.0, 0.0, 0.0, 0.0, 0.0, 0.0, 0.0, 0.0, 0.0, 0.0, 0.0, 0.0, 0.0, 0.0, 0.0, 0.0, 0.0, 0.0, 0.0, 0.0, 0.0, 0.0, 0.0, 0.0, 0.0, 0.0, 0.0, 0.0, 0.0, 0.0, 0.0, 0.0, 0.0, 0.0, 0.0, 0.0, 0.0, 0.0, 0.0, 0.0, 0.0, 0.0, 0.0, 0.0, 0.0, 0.0, 0.0, 0.0, 0.0, 0.0, 0.0, 0.0, 0.0, 0.0, 0.0, 0.0, 0.0, 0.0, 0.0, 0.0, 0.0, 0.0, 0.0, 0.0, 0.0, 0.0, 0.0, 0.0, 0.0, 0.0, 0.0, 0.0, 0.0, 0.0, 0.0, 0.0, 0.0, 0.0, 0.0, 0.0, 0.06824, 0.02769, 0.06824, 0.03052, 0.06811, 0.03052, 0.06811, 0.02769, 0.06687, 0.02653, 0.06704, 0.02653, 0.06704, 0.02957, 0.06687, 0.02957, 0.06708, 0.01536, 0.06841, 0.01536, 0.06841, 0.0184, 0.06708, 0.0184, 0.06651, 0.02653, 0.06669, 0.02653, 0.06669, 0.02957, 0.06651, 0.02957, 0.07102, 0.02797, 0.07102, 0.02582, 0.07119, 0.02582, 0.07119, 0.02797, 0.0608, 0.02854, 0.0608, 0.03069, 0.06063, 0.03069, 0.06063, 0.02854, 0.06582, 0.01546, 0.06582, 0.0183, 0.06574, 0.0184, 0.06574, 0.01536, 0.067, 0.01546, 0.06582, 0.01546, 0.06574, 0.01536, 0.06708, 0.01536, 0.067, 0.0183, 0.067, 0.01546, 0.06708, 0.01536, 0.06708, 0.0184, 0.06582, 0.0183, 0.067, 0.0183, 0.06708, 0.0184, 0.06574, 0.0184, 0.06841, 0.01516, 0.06959, 0.01516, 0.06959, 0.018, 0.06841, 0.018, 0.07115, 0.02574, 0.07115, 0.02291, 0.07128, 0.02291, 0.07128, 0.02574, 0.06558, 0.0312, 0.06558, 0.02929, 0.06571, 0.02929, 0.06571, 0.0312, 0.0652, 0.0312, 0.0652, 0.02929, 0.06533, 0.02929, 0.06533, 0.0312, 0.06139, 0.03168, 0.06139, 0.0314, 0.06157, 0.0314, 0.06157, 0.03168, 0.0638, 0.03161, 0.0638, 0.03189, 0.06363, 0.03189, 0.06363, 0.03161, 0.0629, 0.03162, 0.0629, 0.03134, 0.06308, 0.03134, 0.06308, 0.03162, 0.07176, 0.01495, 0.07176, 0.01467, 0.07194, 0.01467, 0.07194, 0.01495, 0.06345, 0.03182, 0.06345, 0.03153, 0.06362, 0.03153, 0.06362, 0.03182, 0.06075, 0.03157, 0.06075, 0.03185, 0.06057, 0.03185, 0.06057, 0.03157, 0.06272, 0.03161, 0.06272, 0.03133, 0.06289, 0.03133, 0.06289, 0.03161, 0.06272, 0.0319, 0.06272, 0.03161, 0.06289, 0.03161, 0.06289, 0.0319, 0.07072, 0.02594, 0.07072, 0.02565, 0.0709, 0.02565, 0.0709, 0.02594, 0.05982, 0.03186, 0.05982, 0.03157, 0.05999, 0.03157, 0.05999, 0.03186, 0.07101, 0.03185, 0.07101, 0.03157, 0.07119, 0.03157, 0.07119, 0.03185, 0.0681, 0.03146, 0.0681, 0.03174, 0.06792, 0.03174, 0.06792, 0.03146, 0.06121, 0.03078, 0.06138, 0.03078, 0.06138, 0.03122, 0.06121, 0.03122, 0.06666, 0.03092, 0.06684, 0.03092, 0.06684, 0.03136, 0.06666, 0.03136, 0.06764, 0.03078, 0.06782, 0.03078, 0.06782, 0.03122, 0.06764, 0.03122, 0.0638, 0.03079, 0.06398, 0.03079, 0.06398, 0.03123, 0.0638, 0.03123, 0.06764, 0.03185, 0.06764, 0.03157, 0.06782, 0.03157, 0.06782, 0.03185, 0.06138, 0.03156, 0.06138, 0.03185, 0.06121, 0.03185, 0.06121, 0.03156, 0.06163, 0.03053, 0.0618, 0.03053, 0.0618, 0.03097, 0.06163, 0.03097, 0.06845, 0.03091, 0.06862, 0.03091, 0.06862, 0.03136, 0.06845, 0.03136, 0.07055, 0.0255, 0.07072, 0.0255, 0.07072, 0.02594, 0.07055, 0.02594, 0.06637, 0.03092, 0.06654, 0.03092, 0.06654, 0.03136, 0.06637, 0.03136, 0.06724, 0.03166, 0.06724, 0.03138, 0.06741, 0.03138, 0.06741, 0.03166, 0.07039, 0.03148, 0.07039, 0.03177, 0.07022, 0.03177, 0.07022, 0.03148, 0.07165, 0.01551, 0.07172, 0.01551, 0.07172, 0.01852, 0.07165, 0.01852, 0.07145, 0.01232, 0.07154, 0.01232, 0.07154, 0.01533, 0.07145, 0.01533, 0.07177, 0.02548, 0.0717, 0.02548, 0.0717, 0.02247, 0.07177, 0.02247, 0.07144, 0.02817, 0.07153, 0.02817, 0.07153, 0.03118, 0.07144, 0.03118, 0.06858, 0.02041, 0.06865, 0.02041, 0.06865, 0.02055, 0.06858, 0.02055, 0.06858, 0.02055, 0.06852, 0.02055, 0.06852, 0.02041, 0.06858, 0.02041, 0.06189, 0.03178, 0.06182, 0.03178, 0.06182, 0.02991, 0.06189, 0.02991, 0.0621, 0.02971, 0.06219, 0.02971, 0.06219, 0.03158, 0.0621, 0.03158, 0.07076, 0.03165, 0.0707, 0.03165, 0.0707, 0.02978, 0.07076, 0.02978, 0.06801, 0.03146, 0.06792, 0.03146, 0.06792, 0.02959, 0.06801, 0.02959, 0.06867, 0.02354, 0.06861, 0.02354, 0.06861, 0.0234, 0.06867, 0.0234, 0.06879, 0.02041, 0.06885, 0.02041, 0.06885, 0.02055, 0.06879, 0.02055, 0.1666, 0.7508, 0.1793, 0.7508, 0.1793, 0.7713, 0.1666, 0.7713, 0.0, 0.0, 0.0, 0.0, 0.0, 0.0, 0.0, 0.0, 0.0, 0.0, 0.0, 0.0, 0.0, 0.0, 0.0, 0.0, 0.0, 0.0, 0.0, 0.0, 0.0, 0.0, 0.0, 0.0, 0.0, 0.0, 0.0, 0.0, 0.0, 0.0, 0.0, 0.0, 0.0, 0.0, 0.0, 0.0, 0.0, 0.0, 0.0, 0.0, 0.0, 0.0, 0.0, 0.0, 0.0, 0.0, 0.0, 0.0, 0.0, 0.0, 0.0, 0.0, 0.0, 0.0, 0.0, 0.0, 0.0, 0.0, 0.0, 0.0, 0.0, 0.0, 0.0, 0.0, 0.0, 0.0, 0.0, 0.0, 0.0, 0.0, 0.0, 0.0, 0.0, 0.0, 0.0, 0.0, 0.0, 0.0, 0.0, 0.0, 0.0, 0.0, 0.0, 0.0, 0.0, 0.0, 0.0, 0.0, 0.0, 0.0, 0.0, 0.0, 0.0, 0.0, 0.0, 0.0, 0.0, 0.0, 0.0, 0.0, 0.0, 0.0, 0.0, 0.0, 0.0, 0.0, 0.0, 0.0, 0.0, 0.0, 0.0, 0.0, 0.0, 0.0, 0.0, 0.0, 0.0, 0.0, 0.0, 0.0, 0.0, 0.0, 0.0, 0.0, 0.0, 0.0, 0.0, 0.0, 0.0, 0.0, 0.0, 0.0, 0.0, 0.0, 0.0, 0.0, 0.0, 0.0, 0.0, 0.0, 0.0, 0.0, 0.0, 0.0, 0.0, 0.0, 0.0, 0.0, 0.0, 0.0, 0.0, 0.0, 0.0, 0.0, 0.0, 0.0, 0.0, 0.0, 0.0, 0.0, 0.0, 0.0, 0.0, 0.0, 0.0, 0.0, 0.0, 0.0, 0.0, 0.0, 0.0, 0.0, 0.0, 0.0, 0.0, 0.0, 0.0, 0.0, 0.0, 0.0, 0.0, 0.0, 0.0, 0.0, 0.0, 0.0, 0.0, 0.0, 0.0, 0.0, 0.0, 0.0, 0.0, 0.0, 0.0, 0.0, 0.0, 0.0, 0.0, 0.0, 0.0, 0.0, 0.0, 0.0, 0.0, 0.0, 0.0, 0.0, 0.0, 0.0, 0.0, 0.0, 0.0, 0.0, 0.0, 0.0, 0.0, 0.0, 0.0, 0.0, 0.0, 0.0, 0.0, 0.0, 0.0, 0.0, 0.0, 0.0, 0.0, 0.0, 0.0, 0.0, 0.0, 0.0, 0.0, 0.0, 0.0, 0.0, 0.0, 0.0, 0.0, 0.0, 0.0, 0.0, 0.0, 0.0, 0.0, 0.0, 0.0, 0.0, 0.0, 0.0, 0.0, 0.0, 0.0, 0.0, 0.0, 0.0, 0.0, 0.0, 0.0, 0.0, 0.0, 0.0, 0.0, 0.0, 0.0, 0.0, 0.0, 0.0, 0.0, 0.0, 0.0, 0.0, 0.0, 0.0, 0.0, 0.0, 0.0, 0.0, 0.0, 0.0, 0.0, 0.0, 0.0, 0.0, 0.0, 0.0, 0.0, 0.0, 0.0, 0.0, 0.0, 0.0, 0.0, 0.0, 0.0, 0.0, 0.0, 0.0, 0.0, 0.0, 0.0, 0.0, 0.0, 0.0, 0.0, 0.0, 0.0, 0.0, 0.0, 0.0, 0.0, 0.0, 0.0, 0.0, 0.0, 0.0, 0.0, 0.0, 0.0, 0.0, 0.0, 0.0, 0.0, 0.0, 0.0, 0.0, 0.0, 0.0, 0.0, 0.0, 0.0, 0.0, 0.0, 0.0, 0.0, 0.0, 0.0, 0.0, 0.0, 0.0, 0.0, 0.0, 0.0, 0.0, 0.0, 0.0, 0.0, 0.0, 0.0, 0.0, 0.0, 0.0, 0.0, 0.0, 0.0, 0.0, 0.0, 0.0, 0.0, 0.0, 0.0, 0.0, 0.0, 0.0, 0.0, 0.0, 0.0, 0.0, 0.0, 0.0, 0.0, 0.0, 0.0, 0.0, 0.0, 0.0, 0.0, 0.0, 0.0, 0.0, 0.0, 0.0, 0.0, 0.0, 0.0, 0.0, 0.0, 0.0, 0.0, 0.0, 0.0, 0.0, 0.0, 0.0, 0.0, 0.0, 0.0, 0.0, 0.0, 0.0, 0.0, 0.0, 0.0, 0.0, 0.0, 0.0, 0.0, 0.0, 0.0, 0.0, 0.0, 0.0, 0.0, 0.0, 0.0, 0.0, 0.0, 0.0, 0.0, 0.0, 0.0, 0.0, 0.0, 0.0, 0.0, 0.0, 0.0, 0.0, 0.0, 0.0, 0.0, 0.0, 0.0, 0.0, 0.0, 0.0, 0.0, 0.0, 0.0, 0.0, 0.0, 0.0, 0.0, 0.0, 0.0, 0.0, 0.0, 0.0, 0.0, 0.0, 0.0, 0.0, 0.0, 0.0, 0.0, 0.0, 0.0, 0.0, 0.0, 0.0, 0.0, 0.0, 0.0, 0.0, 0.0, 0.0, 0.0, 0.0, 0.0, 0.0, 0.0, 0.0, 0.0, 0.0, 0.0, 0.0, 0.0, 0.0, 0.0, 0.0, 0.0, 0.0, 0.0, 0.0, 0.0, 0.0, 0.0, 0.0, 0.0, 0.0, 0.0, 0.0, 0.0, 0.0, 0.0, 0.0, 0.0, 0.0, 0.0, 0.0, 0.0, 0.0, 0.0, 0.0, 0.0, 0.0, 0.0, 0.0, 0.0, 0.0, 0.0, 0.0, 0.0, 0.0, 0.0, 0.0, 0.0, 0.0, 0.0, 0.0, 0.0, 0.0, 0.0, 0.0, 0.0, 0.0, 0.0, 0.0, 0.0, 0.0, 0.0, 0.0, 0.0, 0.0, 0.0, 0.0, 0.0, 0.0, 0.0, 0.0, 0.0, 0.0, 0.0, 0.0, 0.0, 0.0, 0.0, 0.0, 0.0, 0.0, 0.0, 0.0, 0.0, 0.0, 0.0, 0.0, 0.0, 0.0, 0.0, 0.0, 0.0, 0.0, 0.0, 0.0, 0.0, 0.0, 0.0, 0.0, 0.0, 0.0, 0.0, 0.0, 0.0, 0.0, 0.0, 0.0, 0.0, 0.0, 0.0, 0.0, 0.0, 0.0, 0.0, 0.0, 0.0, 0.0, 0.0, 0.0, 0.0, 0.0, 0.0, 0.0, 0.0, 0.0, 0.0, 0.0, 0.0, 0.0, 0.0, 0.0, 0.0, 0.0, 0.0, 0.0, 0.0, 0.0, 0.0, 0.0, 0.0, 0.0, 0.0, 0.0, 0.0, 0.0, 0.0, 0.0, 0.0, 0.0, 0.0, 0.0, 0.0, 0.0, 0.0, 0.0, 0.06687, 0.02653, 0.06704, 0.02653, 0.06704, 0.02957, 0.06687, 0.02957, 0.0, 0.0, 0.0, 0.0, 0.0, 0.0, 0.0, 0.0, 0.06824, 0.02769, 0.06824, 0.03052, 0.06811, 0.03052, 0.06811, 0.02769, 0.0, 0.0, 0.0, 0.0, 0.0, 0.0, 0.0, 0.0, 0.0, 0.0, 0.0, 0.0, 0.0, 0.0, 0.0, 0.0, 0.0, 0.0, 0.0, 0.0, 0.0, 0.0, 0.0, 0.0, 0.0, 0.0, 0.0, 0.0, 0.0, 0.0, 0.0, 0.0, 0.0, 0.0, 0.0, 0.0, 0.0, 0.0, 0.0, 0.0, 0.0, 0.0, 0.0, 0.0, 0.0, 0.0, 0.0, 0.0, 0.0, 0.0, 0.0, 0.0, 0.0, 0.0, 0.0, 0.0, 0.0, 0.0, 0.0, 0.0, 0.0, 0.0, 0.0, 0.0, 0.0, 0.0, 0.0, 0.0, 0.0, 0.0, 0.0, 0.0, 0.0, 0.0, 0.0, 0.0, 0.0, 0.0, 0.0, 0.0, 0.0, 0.0, 0.0, 0.0, 0.0, 0.0, 0.0, 0.0, 0.0, 0.0, 0.0, 0.0, 0.0, 0.0, 0.0, 0.0, 0.0, 0.0, 0.0, 0.0, 0.0, 0.0, 0.0, 0.0, 0.0, 0.0, 0.0, 0.0, 0.0, 0.0, 0.0, 0.0, 0.0, 0.0, 0.0, 0.0, 0.0, 0.0, 0.0, 0.0, 0.0, 0.0, 0.0, 0.0, 0.0, 0.0, 0.0, 0.0, 0.0, 0.0, 0.0, 0.0, 0.0, 0.0, 0.0, 0.0, 0.0, 0.0, 0.06651, 0.02653, 0.06669, 0.02653, 0.06669, 0.02957, 0.06651, 0.02957, 0.0, 0.0, 0.0, 0.0, 0.0, 0.0, 0.0, 0.0, 0.0, 0.0, 0.0, 0.0, 0.0, 0.0, 0.0, 0.0, 0.0, 0.0, 0.0, 0.0, 0.07102, 0.02797, 0.07102, 0.02582, 0.07119, 0.02582, 0.07119, 0.02797, 0.0, 0.0, 0.0, 0.0, 0.0, 0.0, 0.0, 0.0, 0.0, 0.0, 0.0, 0.0, 0.0, 0.0, 0.0, 0.0, 0.0, 0.0, 0.0, 0.0, 0.0, 0.0, 0.0, 0.0, 0.0, 0.0, 0.0, 0.0, 0.0, 0.0, 0.0, 0.0, 0.0, 0.0, 0.0, 0.0, 0.0, 0.0, 0.0, 0.0, 0.0, 0.0, 0.0, 0.0, 0.0, 0.0, 0.0, 0.0, 0.0, 0.0, 0.0, 0.0, 0.0, 0.0, 0.0, 0.0, 0.0, 0.0, 0.0, 0.0, 0.0, 0.0, 0.0, 0.0, 0.0, 0.0, 0.0, 0.0, 0.0, 0.0, 0.0, 0.0, 0.0, 0.0, 0.0, 0.0, 0.0, 0.0, 0.0, 0.0, 0.0, 0.0, 0.0, 0.0, 0.0, 0.0, 0.0, 0.0, 0.0, 0.0, 0.0, 0.0, 0.0, 0.0, 0.0, 0.0, 0.0, 0.0, 0.0, 0.0, 0.0, 0.0, 0.0, 0.0, 0.0, 0.0, 0.0, 0.0, 0.0, 0.0, 0.0, 0.0, 0.0, 0.0, 0.0, 0.0, 0.0, 0.0, 0.0, 0.0, 0.0, 0.0, 0.0, 0.0, 0.0, 0.0, 0.0, 0.0, 0.0, 0.0, 0.0, 0.0, 0.0, 0.0, 0.0, 0.0, 0.0, 0.0, 0.0, 0.0, 0.0, 0.0, 0.0, 0.0, 0.0, 0.0, 0.0, 0.0, 0.0, 0.0, 0.0, 0.0, 0.0, 0.0, 0.0, 0.0, 0.0, 0.0, 0.0, 0.0, 0.0, 0.0, 0.0, 0.0, 0.0, 0.0, 0.0, 0.0, 0.0, 0.0, 0.06708, 0.01536, 0.06841, 0.01536, 0.06841, 0.0184, 0.06708, 0.0184, 0.0608, 0.02854, 0.0608, 0.03069, 0.06063, 0.03069, 0.06063, 0.02854, 0.06582, 0.01546, 0.06582, 0.0183, 0.06574, 0.0184, 0.06574, 0.01536, 0.067, 0.01546, 0.06582, 0.01546, 0.06574, 0.01536, 0.06708, 0.01536, 0.067, 0.0183, 0.067, 0.01546, 0.06708, 0.01536, 0.06708, 0.0184, 0.06582, 0.0183, 0.067, 0.0183, 0.06708, 0.0184, 0.06574, 0.0184, 0.06841, 0.01516, 0.06959, 0.01516, 0.06959, 0.018, 0.06841, 0.018, 0.07115, 0.02574, 0.07115, 0.02291, 0.07128, 0.02291, 0.07128, 0.02574, 0.06558, 0.0312, 0.06558, 0.02929, 0.06571, 0.02929, 0.06571, 0.0312, 0.0652, 0.0312, 0.0652, 0.02929, 0.06533, 0.02929, 0.06533, 0.0312, 0.06139, 0.03168, 0.06139, 0.0314, 0.06157, 0.0314, 0.06157, 0.03168, 0.0638, 0.03161, 0.0638, 0.03189, 0.06363, 0.03189, 0.06363, 0.03161, 0.0629, 0.03162, 0.0629, 0.03134, 0.06308, 0.03134, 0.06308, 0.03162, 0.07176, 0.01495, 0.07176, 0.01467, 0.07194, 0.01467, 0.07194, 0.01495, 0.06345, 0.03182, 0.06345, 0.03153, 0.06362, 0.03153, 0.06362, 0.03182, 0.06075, 0.03157, 0.06075, 0.03185, 0.06057, 0.03185, 0.06057, 0.03157, 0.06272, 0.03161, 0.06272, 0.03133, 0.06289, 0.03133, 0.06289, 0.03161, 0.06272, 0.0319, 0.06272, 0.03161, 0.06289, 0.03161, 0.06289, 0.0319, 0.07072, 0.02594, 0.07072, 0.02565, 0.0709, 0.02565, 0.0709, 0.02594, 0.05982, 0.03186, 0.05982, 0.03157, 0.05999, 0.03157, 0.05999, 0.03186, 0.07101, 0.03185, 0.07101, 0.03157, 0.07119, 0.03157, 0.07119, 0.03185, 0.0681, 0.03146, 0.0681, 0.03174, 0.06792, 0.03174, 0.06792, 0.03146, 0.06121, 0.03078, 0.06138, 0.03078, 0.06138, 0.03122, 0.06121, 0.03122, 0.06666, 0.03092, 0.06684, 0.03092, 0.06684, 0.03136, 0.06666, 0.03136, 0.06764, 0.03078, 0.06782, 0.03078, 0.06782, 0.03122, 0.06764, 0.03122, 0.0638, 0.03079, 0.06398, 0.03079, 0.06398, 0.03123, 0.0638, 0.03123, 0.06764, 0.03185, 0.06764, 0.03157, 0.06782, 0.03157, 0.06782, 0.03185, 0.06138, 0.03156, 0.06138, 0.03185, 0.06121, 0.03185, 0.06121, 0.03156, 0.06163, 0.03053, 0.0618, 0.03053, 0.0618, 0.03097, 0.06163, 0.03097, 0.06845, 0.03091, 0.06862, 0.03091, 0.06862, 0.03136, 0.06845, 0.03136, 0.07055, 0.0255, 0.07072, 0.0255, 0.07072, 0.02594, 0.07055, 0.02594, 0.06637, 0.03092, 0.06654, 0.03092, 0.06654, 0.03136, 0.06637, 0.03136, 0.06724, 0.03166, 0.06724, 0.03138, 0.06741, 0.03138, 0.06741, 0.03166, 0.07039, 0.03148, 0.07039, 0.03177, 0.07022, 0.03177, 0.07022, 0.03148, 0.06879, 0.02041, 0.06885, 0.02041, 0.06885, 0.02055, 0.06879, 0.02055, 0.06867, 0.02354, 0.06861, 0.02354, 0.06861, 0.0234, 0.06867, 0.0234, 0.06801, 0.03146, 0.06792, 0.03146, 0.06792, 0.02959, 0.06801, 0.02959, 0.07076, 0.03165, 0.0707, 0.03165, 0.0707, 0.02978, 0.07076, 0.02978, 0.0621, 0.02971, 0.06219, 0.02971, 0.06219, 0.03158, 0.0621, 0.03158, 0.06189, 0.03178, 0.06182, 0.03178, 0.06182, 0.02991, 0.06189, 0.02991, 0.06189, 0.03178, 0.06182, 0.03178, 0.06182, 0.02991, 0.06189, 0.02991, 0.0621, 0.02971, 0.06219, 0.02971, 0.06219, 0.03158, 0.0621, 0.03158, 0.07076, 0.03165, 0.0707, 0.03165, 0.0707, 0.02978, 0.07076, 0.02978, 0.06801, 0.03146, 0.06792, 0.03146, 0.06792, 0.02959, 0.06801, 0.02959, 0.06867, 0.02354, 0.06861, 0.02354, 0.06861, 0.0234, 0.06867, 0.0234, 0.06879, 0.02041, 0.06885, 0.02041, 0.06885, 0.02055, 0.06879, 0.02055, 0.1666, 0.7508, 0.1793, 0.7508, 0.1793, 0.7713, 0.1666, 0.7713, 0.0, 0.0, 0.0, 0.0, 0.0, 0.0, 0.0, 0.0, 0.0, 0.0, 0.0, 0.0, 0.0, 0.0, 0.0, 0.0, 0.0, 0.0, 0.0, 0.0, 0.0, 0.0, 0.0, 0.0, 0.0, 0.0, 0.0, 0.0, 0.0, 0.0, 0.0, 0.0, 0.0, 0.0, 0.0, 0.0, 0.0, 0.0, 0.0, 0.0, 0.0, 0.0, 0.0, 0.0, 0.0, 0.0, 0.0, 0.0])
me_cube.materials.append(mat_material)
me_cube.materials.append(mat_material_001)
me_cube.use_remesh_preserve_volume = False
me_cube.use_remesh_preserve_attributes = False
me_cube.use_mirror_vertex_groups = False
me_cube.update()

# ---- objects
ob_cube = bpy.data.objects.new('Cube', me_cube)

# ---- transforms, parenting, visibility, modifiers, constraints
ob_cube.location = (0.0, 0.0, 0.0)
ob_cube.lock_rotations_4d = False
ob_cube.empty_display_type = 'ARROWS'
ob_cube.lineart.crease_threshold = 0.0
_vg = ob_cube.vertex_groups.new(name='karePencere')
_vg = ob_cube.vertex_groups.new(name='BuyukPencere')
_vg = ob_cube.vertex_groups.new(name='kiris')
_vg = ob_cube.vertex_groups.new(name='BuyukPen2')
_vg = ob_cube.vertex_groups.new(name='kucukPen2')
_vg = ob_cube.vertex_groups.new(name='bicks')
_m = ob_cube.modifiers.new('Mirror', 'MIRROR')

# ---- collection membership
col_collection_1.objects.link(ob_cube)

# ---- scene / render settings (as saved in the file)
scene.frame_start = 1; scene.frame_end = 250; scene.frame_set(1)
scene.render.engine = 'CYCLES'
scene.render.resolution_percentage = 50
scene.render.dither_intensity = 0.0
scene.cycles.use_denoising = False
scene.cycles.samples = 128
scene.cycles.sampling_pattern = 'TABULATED_SOBOL'
scene.cycles.light_sampling_threshold = 0.0
scene.cycles.use_adaptive_sampling = False
scene.cycles.use_light_tree = False
scene.cycles.blur_glossy = 0.0
scene.cycles.sample_clamp_indirect = 0.0
scene.view_settings.view_transform = 'Standard'
bpy.context.view_layer.update()

# ---- added for rendering (the .blend has no active camera and no usable light): camera, sun
cam_auto = bpy.data.cameras.new('AutoCamera')
cam_auto.lens = 50.0
cam_auto.sensor_width = 36.0
cam_auto.clip_end = 1000.0
ob_auto_camera = bpy.data.objects.new('AutoCamera', cam_auto)
scene.collection.objects.link(ob_auto_camera)
ob_auto_camera.location = (17.0801, -20.7137, 20.8102)
ob_auto_camera.rotation_euler = (1.09748, -7.21219e-08, 0.694738)
scene.camera = ob_auto_camera
light_auto_sun = bpy.data.lights.new('AutoSun', 'SUN')
light_auto_sun.energy = 3.0
light_auto_sun.angle = 0.0523599
ob_auto_sun = bpy.data.objects.new('AutoSun', light_auto_sun)
scene.collection.objects.link(ob_auto_sun)
ob_auto_sun.rotation_euler = (0.872665, 0.174533, 0.523599)
bpy.context.view_layer.update()
